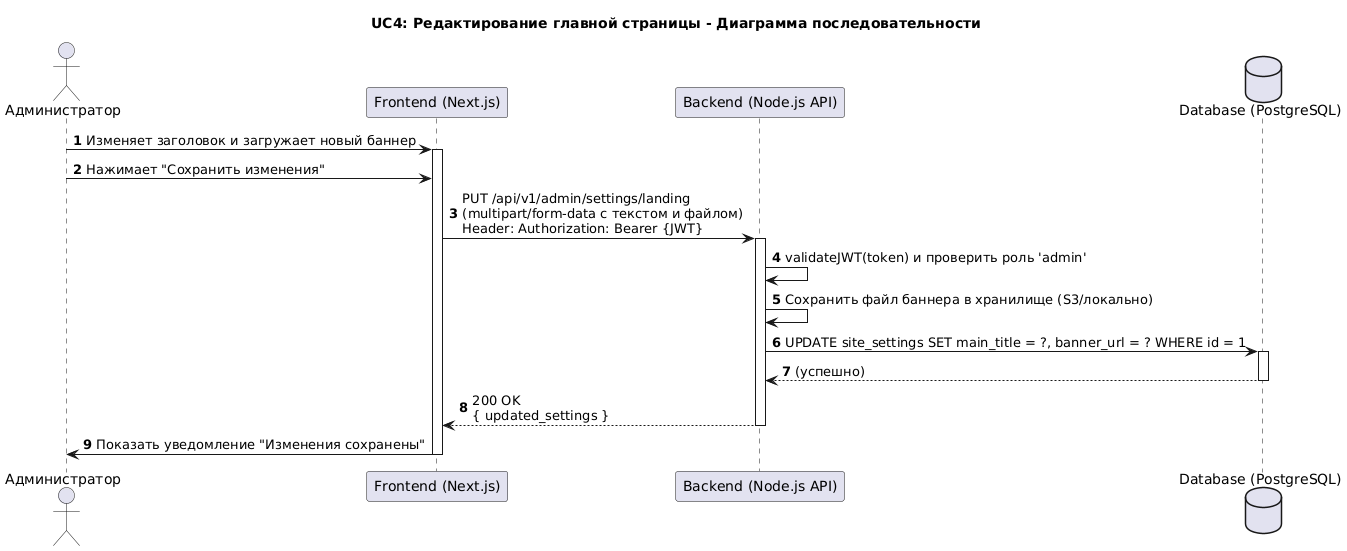

The diagram above was rendered by PlantUML. Its source (embedded in the PNG):
@startuml
title UC4: Редактирование главной страницы - Диаграмма последовательности

autonumber

actor "Администратор" as user
participant "Frontend (Next.js)" as fe
participant "Backend (Node.js API)" as be
database "Database (PostgreSQL)" as db

user -> fe: Изменяет заголовок и загружает новый баннер
activate fe

user -> fe: Нажимает "Сохранить изменения"

fe -> be: PUT /api/v1/admin/settings/landing\n(multipart/form-data с текстом и файлом)\nHeader: Authorization: Bearer {JWT}
activate be

be -> be: validateJWT(token) и проверить роль 'admin'

be -> be: Сохранить файл баннера в хранилище (S3/локально)

be -> db: UPDATE site_settings SET main_title = ?, banner_url = ? WHERE id = 1
activate db
db --> be: (успешно)
deactivate db

be --> fe: 200 OK\n{ updated_settings }
deactivate be

fe -> user: Показать уведомление "Изменения сохранены"
deactivate fe
@enduml